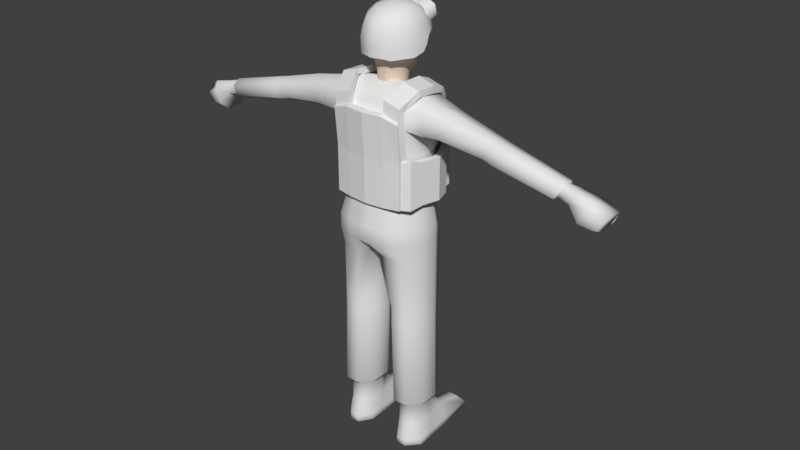 # Source: man.2.blend  (saved by Blender 2.78.0; exported with 4.5.12 LTS)
import bpy
from mathutils import Matrix  # noqa: F401  (used for matrix-valued properties, if any)

bpy.ops.wm.read_factory_settings(use_empty=True)
scene = bpy.context.scene
scene.name = 'Scene'

# ---- collections
col_collection_1 = bpy.data.collections.new('Collection 1'); scene.collection.children.link(col_collection_1)

# ---- materials (node trees are filled in below, after node groups)
mat_face = bpy.data.materials.new('face')
mat_face.alpha_threshold = 0.0
mat_face.use_transparent_shadow = False
mat_face.diffuse_color = (0.8, 0.6461, 0.5131, 1.0)
mat_face.roughness = 0.5

# ---- material node trees

# ---- world
world_world = bpy.data.worlds.new('World'); scene.world = world_world
world_world.color = (0.05088, 0.05088, 0.05088)
world_world.use_sun_shadow = False
world_world.sun_shadow_jitter_overblur = 0.0
world_world.cycles.sampling_method = 'MANUAL'

# ---- meshes
me_sphere_001 = bpy.data.meshes.new('Sphere.001')
me_sphere_001.from_pydata([(0.002978, 0.9096, 0.2478), (0.002978, 0.0, 0.7763), (0.002978, -0.2817, 0.7358), (0.002978, -0.5406, 0.6685), (0.002978, -0.7969, 0.4873), (0.002978, -0.9324, 0.2478), (0.002978, -0.9898, -0.02526), (-0.1452, -0.2279, 0.7358), (-0.2814, -0.4374, 0.6672), (-0.3883, -0.6526, 0.4873), (-0.4246, -0.7587, 0.2478), (-0.4668, -0.8008, -0.02526), (-0.2368, -0.08706, 0.7358), (-0.4571, -0.1671, 0.6648), (-0.634, -0.2747, 0.4873), (-0.7203, -0.3039, 0.2478), (-0.7885, -0.3059, -0.02526), (-0.2368, 0.08706, 0.7358), (-0.4571, 0.1671, 0.6648), (-0.6344, 0.2335, 0.4873), (-0.7203, 0.2811, 0.2478), (-0.7892, 0.2664, -0.01922), (-0.1452, 0.2279, 0.7358), (-0.2814, 0.4374, 0.6175), (-0.3945, 0.6114, 0.4812), (-0.4754, 0.7359, 0.2478), (-0.5167, 0.76, -0.03313), (0.002978, 0.2817, 0.7358), (0.002978, 0.5406, 0.6175), (0.002978, 0.7557, 0.4821), (0.002978, 0.9497, -0.02526), (-0.00048, -0.9966, -0.3892), (-0.4668, -0.8008, -0.4425), (-0.7885, -0.3059, -0.4425), (-0.7985, 0.166, -0.2397), (-0.6448, 0.2636, -0.004367), (-0.4931, 0.6137, -0.01667), (0.002978, 0.7793, -0.02526), (-0.6693, 0.1526, -0.217), (-0.7813, 0.0641, -0.4013), (-0.6537, 0.02831, -0.4282), (-0.6591, -0.3207, -0.4799), (-0.1987, -0.7237, 0.4873), (-0.1413, -0.4883, 0.6663), (-0.2297, -0.8443, 0.2478), (-0.0722, -0.2544, 0.7358), (-0.2548, -0.8939, -0.02526), (-0.2513, -0.9024, -0.4024), (-0.7885, -0.3059, -0.2217), (-0.2548, -0.8979, -0.2039), (0.001342, -0.9928, -0.1808), (-0.4668, -0.8008, -0.2187), (-0.3823, -0.7294, -0.4746), (-0.2016, -0.8065, -0.4484), (0.004586, -0.9036, -0.4308), (-0.5984, 0.1747, 0.2306), (-0.577, 0.0602, 0.2175), (-0.5824, -0.2857, 0.2285), (-0.3056, -0.6937, 0.2474), (-0.1524, -0.7718, 0.2532), (-0.000308, -0.8696, 0.2592), (-0.6185, 0.2646, 0.2453), (-0.4409, 0.6028, 0.2284), (0.002557, 0.7914, 0.2199), (-0.5518, 0.6292, 0.1889), (-0.5332, 0.4361, 0.4246), (-0.5481, 0.8889, 0.2541), (-0.5387, 0.8227, 0.5397), (-0.008777, 0.6293, 0.1886), (-0.008777, 0.5404, 0.5418), (-0.01192, 0.9563, 0.2711), (-0.01293, 0.8725, 0.6254), (-0.2657, 0.9402, 0.1961), (-0.4444, 0.9177, 0.1904), (-0.3823, 0.8261, 0.6136), (-0.2036, 0.8485, 0.6193), (-0.447, 0.6461, 0.1221), (-0.2659, 0.6461, 0.1221), (-0.2018, 0.5404, 0.5418), (-0.377, 0.4996, 0.5156)], [], [(42, 43, 8, 9), (44, 42, 9, 10), (2, 1, 7, 45), (46, 44, 10, 11), (43, 45, 7, 8), (10, 9, 14, 15), (7, 1, 12), (11, 10, 15, 16), (8, 7, 12, 13), (9, 8, 13, 14), (12, 1, 17), (16, 15, 20, 21), (13, 12, 17, 18), (14, 13, 18, 19), (15, 14, 19, 20), (18, 17, 22, 23), (19, 18, 23, 24), (20, 19, 24, 25), (17, 1, 22), (21, 20, 25, 26), (24, 23, 28, 29), (25, 24, 29, 0), (22, 1, 27), (26, 25, 0, 30), (23, 22, 27, 28), (21, 35, 38, 34), (11, 16, 48, 51), (46, 11, 51, 49), (26, 30, 37, 36), (21, 26, 36, 35), (34, 38, 40, 39), (39, 40, 41, 33), (6, 46, 49, 50), (3, 2, 45, 43), (6, 5, 44, 46), (5, 4, 42, 44), (4, 3, 43, 42), (16, 21, 34, 48), (50, 49, 47, 31), (51, 48, 33, 32), (49, 51, 32, 47), (34, 39, 33, 48), (32, 33, 41, 52), (47, 32, 52, 53), (31, 47, 53, 54), (37, 36, 62, 63), (40, 38, 55, 56), (52, 41, 57, 58), (38, 35, 61, 55), (54, 53, 59, 60), (41, 40, 56, 57), (53, 52, 58, 59), (35, 61, 62, 36), (61, 62, 63, 60, 59, 58, 57, 56, 55), (64, 65, 67, 66), (72, 75, 71, 70), (76, 79, 65, 64), (72, 70, 68, 77), (74, 67, 65, 79), (71, 75, 78, 69), (75, 74, 79, 78), (66, 73, 76, 64), (73, 72, 77, 76), (68, 69, 78, 77), (77, 78, 79, 76), (66, 67, 74, 73), (73, 74, 75, 72)])
me_sphere_001.polygons.foreach_set('use_smooth', [1, 1, 1, 1, 1, 1, 1, 1, 1, 1, 1, 1, 1, 1, 1, 1, 1, 1, 1, 1, 1, 1, 1, 1, 1, 1, 1, 1, 1, 1, 1, 1, 1, 1, 1, 1, 1, 1, 1, 1, 1, 1, 1, 1, 1, 1, 1, 1, 1, 1, 1, 1, 1, 0, 1, 0, 0, 1, 1, 1, 1, 1, 1, 0, 0, 0, 0])
_k = set([(21, 26), (21, 34), (26, 30), (31, 47), (32, 33), (32, 47), (33, 39), (34, 39)])
me_sphere_001.attributes.new('sharp_edge', 'BOOLEAN', 'EDGE').data.foreach_set('value', [ (min(e.vertices), max(e.vertices)) in _k for e in me_sphere_001.edges])
_k = {(21, 26): 0.89804, (26, 30): 0.89804, (31, 47): 0.89804, (32, 33): 0.89804, (21, 34): 0.89804, (34, 39): 0.89804, (32, 47): 0.89804, (33, 39): 0.89804}
me_sphere_001.attributes.new('crease_edge', 'FLOAT', 'EDGE').data.foreach_set('value', [_k.get((min(e.vertices), max(e.vertices)), 0.0) for e in me_sphere_001.edges])
me_sphere_001.use_remesh_preserve_volume = False
me_sphere_001.use_remesh_preserve_attributes = False
me_sphere_001.use_mirror_vertex_groups = False
me_sphere_001.update()
me_cube_002 = bpy.data.meshes.new('Cube.002')
me_cube_002.from_pydata([(0.03128, 1.726, -0.01033), (0.03128, 1.072, -1.823), (0.03128, 1.072, -0.04949), (0.03128, -1.007, -1.823), (0.03128, -1.007, 0.6268), (-0.3379, -1.007, -1.823), (-0.3379, -1.007, 0.6562), (-0.8282, -0.5361, -1.823), (-0.8282, -0.5361, 0.6562), (-0.9394, 0.1862, -1.823), (-0.9394, 0.1862, 0.3169), (-0.6194, 0.8213, -1.823), (-0.6194, 0.8213, 0.1334), (0.03128, -1.345, 1.062), (-0.8513, -1.237, 1.062), (-1.232, -0.5387, 0.9646), (-1.285, 0.3559, 0.9184), (-0.9106, 1.362, 0.04834), (0.03128, 2.205, 0.1203), (-0.6513, 1.747, 0.179), (-1.338, 0.593, 1.049), (-1.324, -0.04424, 1.668), (-1.468, 0.2006, 1.813), (-1.461, -0.0665, 2.976), (-1.394, 0.3265, 2.984), (-0.8494, -0.07675, 3.875), (-0.9004, 0.6051, 3.83), (0.03128, -1.741, 1.57), (-0.8513, -1.504, 1.57), (-1.393, -0.6702, 1.715), (0.03128, -1.719, 3.083), (-0.8513, -1.53, 3.083), (-1.354, -0.6924, 2.986), (-1.249, 1.381, 1.685), (0.02763, 2.04, 1.3), (-1.177, 1.383, 2.732), (0.03128, 1.922, 2.601), (-0.9146, 1.137, 3.415), (0.03128, 1.491, 3.432), (-0.81, -0.7947, 3.866), (-0.5358, -1.296, 3.64), (0.03128, -1.293, 3.65), (-1.43, 0.3371, 2.427), (-1.396, -0.05587, 2.354), (-0.847, -1.663, 2.34), (0.03561, -1.877, 2.34), (-1.373, -0.6818, 2.381), (-1.164, 1.239, 2.342), (0.02763, 1.909, 2.184), (0.03128, 0.6482, 3.985), (0.03128, -0.03367, 4.029), (0.03128, -0.7516, 4.02), (-0.4396, 1.544, 0.019), (-0.41, -1.291, 1.062), (-0.1533, -1.007, -1.823), (-0.1533, -1.007, 0.6415), (-0.294, 0.9467, -1.823), (-0.294, 0.9467, -0.04949), (-0.3778, 2.022, 0.1497), (-0.41, -1.623, 1.57), (-0.41, -1.624, 3.083), (-0.3772, 1.896, 1.361), (-0.5728, 1.68, 2.667), (-0.4417, 1.382, 3.423), (-0.3222, -1.296, 3.64), (-0.1184, 1.883, 2.208), (-0.4057, -1.77, 2.34), (-0.3502, -0.05913, 4.01), (-0.3756, 0.6227, 3.965), (-0.3304, -0.777, 4.001), (-0.02242, 2.265, 1.417), (-0.1614, 2.207, 1.434), (-0.8798, 1.529, 2.7), (-0.5182, 1.643, 2.099), (-1.471, 0.3907, 1.443), (-1.305, 0.1496, 1.305), (-0.8513, -1.375, 1.324), (0.03128, -1.549, 1.324), (-1.315, -0.6065, 1.351), (-0.9743, 1.553, 0.9553), (0.0294, 2.075, 0.7284), (-0.3267, 1.907, 0.7743), (-0.41, -1.462, 1.324)], [], [(55, 4, 13, 53), (10, 8, 15, 16), (54, 55, 6, 5), (5, 6, 8, 7), (8, 6, 14, 15), (7, 8, 10, 9), (57, 12, 17, 52), (12, 10, 16, 17), (9, 10, 12, 11), (56, 57, 2, 1), (52, 17, 19, 58), (20, 19, 17, 16), (74, 75, 21, 22), (42, 43, 23, 24), (24, 23, 25, 26), (82, 77, 27, 59), (78, 76, 28, 29), (66, 45, 30, 60), (46, 44, 31, 32), (79, 74, 22, 33), (81, 79, 33, 61), (47, 33, 22, 42), (65, 73, 72, 62), (37, 35, 24, 26), (62, 72, 35, 37, 63), (78, 75, 16, 15), (43, 21, 29, 46), (25, 23, 32, 39), (40, 39, 32, 31), (64, 40, 31, 60), (23, 43, 46, 32), (47, 73, 61, 33), (35, 47, 42, 24), (29, 28, 44, 46), (59, 27, 45, 66), (22, 21, 43, 42), (63, 37, 26, 68), (68, 26, 25, 67), (67, 25, 39, 69), (64, 69, 39, 40), (41, 51, 69, 64), (50, 67, 69, 51), (49, 68, 67, 50), (38, 63, 68, 49), (28, 59, 66, 44), (65, 48, 70, 71), (41, 64, 60, 30), (36, 62, 63, 38), (48, 65, 62, 36), (80, 81, 61, 34), (44, 66, 60, 31), (76, 82, 59, 28), (0, 52, 58, 18), (11, 12, 57, 56), (2, 57, 52, 0), (3, 4, 55, 54), (6, 55, 53, 14), (34, 61, 71, 70), (72, 73, 47, 35), (65, 71, 61), (61, 73, 65), (14, 53, 82, 76), (18, 58, 81, 80), (29, 21, 75, 78), (58, 19, 79, 81), (19, 20, 74, 79), (15, 14, 76, 78), (53, 13, 77, 82), (20, 16, 75, 74)])
me_cube_002.polygons.foreach_set('use_smooth', [True] * 69)
_k = {(70, 71): 0.58431, (34, 61): 1.0}
me_cube_002.attributes.new('crease_edge', 'FLOAT', 'EDGE').data.foreach_set('value', [_k.get((min(e.vertices), max(e.vertices)), 0.0) for e in me_cube_002.edges])
me_cube_002.materials.append(mat_face)
me_cube_002.use_remesh_preserve_volume = False
me_cube_002.use_remesh_preserve_attributes = False
me_cube_002.use_mirror_vertex_groups = False
me_cube_002.update()
me_cube_001 = bpy.data.meshes.new('Cube.001')
me_cube_001.from_pydata([(-1.833, -1.544, -0.3965), (-1.833, -2.078, 1.344), (-1.833, 0.4481, -0.3172), (-1.833, -0.08555, 1.394), (-0.9017, 0.4481, -0.3172), (-0.9017, -0.1734, 1.675), (-0.9017, -1.544, -0.367), (-0.9017, -2.166, 1.625), (-1.833, -1.996, 1.08), (-1.833, -0.00335, 1.13), (-0.9017, -1.996, 1.08), (-0.9017, -0.00335, 1.13), (-0.0004786, 0.4481, -0.3172), (-0.0004784, -0.1734, 1.675), (-0.0004784, -1.544, -0.367), (-0.0004786, -2.166, 1.625), (-0.0004785, -0.00335, 1.13), (-0.0004785, -1.996, 1.08), (-1.833, -0.5136, -0.3965), (-1.833, -1.047, 1.37), (-0.9017, -1.135, 1.651), (-2.56, -3.827, -0.5509), (-1.833, -0.9651, 1.106), (-0.0004785, -0.5136, -0.3412), (-0.0004785, -1.135, 1.651), (-1.132, -3.041, 2.302), (-2.063, -2.953, 2.02), (-1.131, -2.238, 2.471), (-2.062, -2.151, 2.189), (-1.284, -4.108, 2.716), (-2.215, -4.021, 2.434), (-1.303, -3.64, 2.958), (-2.234, -3.552, 2.677), (-1.384, -6.789, 2.9), (-2.315, -6.701, 2.618), (-1.415, -6.73, 3.307), (-2.345, -6.642, 3.025), (-1.476, -10.75, 3.044), (-2.407, -10.67, 2.763), (-1.461, -11.05, 3.354), (-2.392, -10.97, 3.072), (-1.125, -13.43, 2.473), (-2.056, -13.35, 2.192), (-1.063, -14.54, 2.628), (-1.994, -14.46, 2.347), (-1.125, -13.64, 1.811), (-2.056, -13.55, 1.529), (-1.063, -14.75, 1.965), (-1.994, -14.66, 1.684), (-1.125, -12.97, -0.2238), (-2.082, -12.88, -0.3965), (-1.994, -14.0, -0.4375), (-0.01347, -15.17, 1.965), (-0.01347, -14.06, 1.811), (-0.01347, -14.5, -0.06892), (-0.01347, -13.39, -0.2238), (-1.833, -0.5136, -3.033), (-1.833, -1.544, -3.059), (-0.9017, 0.4481, -3.51), (-1.833, 0.4481, -3.009), (-0.0004786, 0.4481, -3.51), (-0.9017, -1.544, -3.56), (-0.9017, -0.5136, -3.534), (-0.0004784, -1.544, -3.56), (-0.0004785, -0.5136, -3.534), (-2.196, -4.476, -0.5509), (-2.56, -3.827, -2.84), (-2.196, -4.476, -2.888), (-2.82, -6.946, -0.5509), (-2.459, -7.058, -0.5509), (-2.82, -6.946, -2.872), (-2.458, -7.058, -2.919), (-2.557, -10.43, -0.5509), (-2.196, -10.54, -0.5509), (-2.557, -10.43, -2.872), (-2.195, -10.54, -2.919), (-1.125, -13.64, -3.173), (-2.082, -12.88, -3.022), (-1.063, -14.08, -3.018), (-1.994, -14.0, -2.969), (-0.01347, -14.5, -3.018), (-0.01347, -14.06, -3.173), (-2.036, -14.0, -0.4375), (-2.036, -14.0, -2.969), (-2.374, -12.88, -0.3965), (-2.374, -12.88, -3.022), (-2.016, -14.97, 1.579), (-1.085, -15.54, 1.861), (-1.994, -14.41, -0.4375), (-1.994, -14.41, -2.969), (-1.086, -15.05, -0.5055), (0.001859, -15.47, -0.5055), (0.002861, -15.96, 1.861), (-1.063, -14.97, -3.018), (-0.01347, -15.39, -3.018)], [], [(22, 19, 3, 9), (10, 7, 1, 8), (20, 19, 28, 27), (24, 20, 7, 15), (6, 0, 57, 61), (17, 15, 7, 10), (9, 3, 5, 11), (2, 9, 11, 4), (14, 17, 10, 6), (6, 10, 8, 0), (18, 22, 9, 2), (4, 11, 16, 12), (11, 5, 13, 16), (14, 6, 61, 63), (12, 23, 64, 60), (0, 8, 22, 18), (23, 14, 63, 64), (13, 5, 20, 24), (5, 3, 19, 20), (8, 1, 19, 22), (28, 26, 30, 32), (1, 7, 25, 26), (7, 20, 27, 25), (19, 1, 26, 28), (30, 29, 33, 34), (26, 25, 29, 30), (27, 28, 32, 31), (25, 27, 31, 29), (35, 36, 40, 39), (31, 32, 36, 35), (29, 31, 35, 33), (32, 30, 34, 36), (40, 38, 42, 44), (33, 35, 39, 37), (36, 34, 38, 40), (34, 33, 37, 38), (44, 42, 46, 48), (38, 37, 41, 42), (39, 40, 44, 43), (37, 39, 43, 41), (46, 45, 49, 50), (42, 41, 45, 46), (43, 44, 48, 47), (41, 43, 47, 45), (49, 55, 81, 76), (48, 51, 88, 86), (47, 48, 86, 87), (48, 46, 50, 51), (53, 52, 54, 55), (45, 47, 52, 53), (49, 45, 53, 55), (51, 79, 89, 88), (56, 62, 61, 57), (59, 58, 62, 56), (4, 12, 60, 58), (2, 4, 58, 59), (57, 0, 65, 67), (18, 2, 59, 56), (67, 65, 69, 71), (18, 56, 66, 21), (0, 18, 21, 65), (56, 57, 67, 66), (68, 70, 74, 72), (65, 21, 68, 69), (21, 66, 70, 68), (66, 67, 71, 70), (70, 71, 75, 74), (71, 69, 73, 75), (69, 68, 72, 73), (78, 79, 77, 76), (78, 76, 81, 80), (52, 47, 87, 92), (50, 49, 76, 77), (55, 54, 80, 81), (77, 79, 83, 85), (83, 82, 84, 85), (79, 51, 82, 83), (75, 73, 50, 77), (51, 50, 84, 82), (73, 72, 84, 50), (74, 85, 84, 72), (75, 77, 85, 74), (87, 86, 88, 90), (90, 88, 89, 93), (87, 90, 91, 92), (91, 90, 93, 94), (79, 78, 93, 89), (80, 54, 91, 94), (54, 52, 92, 91), (78, 80, 94, 93), (64, 63, 61, 62, 58, 60)])
me_cube_001.use_remesh_preserve_volume = False
me_cube_001.use_remesh_preserve_attributes = False
me_cube_001.use_mirror_vertex_groups = False
me_cube_001.update()
me_cube = bpy.data.meshes.new('Cube')
me_cube.from_pydata([(-1.83, -0.8448, 1.538), (-1.71, -0.8448, 3.995), (-1.99, 0.9912, 1.538), (-1.87, 0.9912, 3.995), (-1.14, -0.8448, 1.538), (-1.02, -0.8448, 3.995), (-0.9801, 0.9912, 1.538), (-0.8603, 0.9912, 3.995), (-2.382, 0.3807, 1.538), (-2.382, -0.2859, 1.538), (-2.263, -0.2859, 3.995), (-2.263, 0.3807, 3.995), (-0.5872, -0.2859, 1.538), (-0.5872, 0.3807, 1.538), (-0.4674, 0.3807, 3.995), (-0.4674, -0.2859, 3.995), (-2.263, 0.3807, 4.483), (-1.87, 0.9912, 4.483), (-0.8603, 0.9912, 4.483), (-0.4674, -0.2859, 4.483), (-1.02, -0.8448, 4.483), (-1.71, -0.8448, 4.483), (-2.263, -0.2859, 4.483), (-0.4674, 0.3807, 4.483), (-2.226, 0.4128, 5.939), (-1.794, 1.084, 5.939), (-0.7975, 1.084, 5.939), (-0.2511, -0.8431, 5.939), (-0.8592, -0.9355, 5.939), (-1.618, -0.9355, 5.939), (-2.226, -0.3206, 5.939), (-0.2511, 0.4128, 5.939), (-1.643, 1.084, 6.866), (-2.226, 0.4128, 6.866), (-2.226, 0.4128, 6.418), (-1.794, 1.084, 6.418), (-0.8474, 1.084, 6.418), (-0.2511, -1.385, 6.418), (-0.8592, -1.332, 6.418), (-1.618, -1.115, 6.418), (-2.226, -0.3206, 6.418), (-0.2511, 0.9113, 6.418), (0.02796, -0.8431, 6.025), (0.02796, 0.4128, 6.025), (0.02796, -1.418, 6.418), (0.02796, 0.9113, 6.418), (-0.8474, 1.084, 6.866), (-0.2511, -1.385, 6.866), (-0.8592, -1.332, 6.866), (-1.618, -1.115, 6.866), (-2.226, -0.3206, 6.866), (-0.2511, 1.107, 6.866), (0.02796, -1.418, 6.866), (0.02796, 1.107, 6.866), (-1.483, 1.165, 7.438), (-2.036, 0.4128, 7.438), (-0.7801, 1.165, 7.438), (-0.2149, -1.186, 7.438), (-0.7912, -1.133, 7.438), (-1.46, -0.9157, 7.438), (-2.036, -0.1214, 7.438), (-0.2149, 1.187, 7.438), (0.02796, -1.218, 7.438), (0.02796, 1.187, 7.438), (-1.483, 1.297, 8.798), (-2.036, 0.4128, 8.798), (-0.7801, 1.297, 8.798), (-0.2149, -1.186, 8.798), (-0.7912, -1.133, 8.798), (-1.46, -0.9157, 8.798), (-2.036, -0.1214, 8.798), (-0.2149, 1.319, 8.798), (0.02796, -1.218, 8.798), (0.02796, 1.319, 8.798), (-1.914, 1.216, 9.613), (-2.309, 0.4369, 9.274), (-0.7801, 1.216, 9.613), (-0.2149, -1.186, 9.613), (-0.7912, -1.133, 9.613), (-1.891, -0.9157, 9.613), (-2.309, -0.09737, 9.274), (-0.2149, 1.239, 9.613), (0.02796, -1.218, 9.613), (0.02796, 1.239, 9.613), (-1.75, 0.823, 10.23), (-0.6161, 0.823, 10.35), (-0.1983, 0.8456, 10.35), (0.02796, 0.8456, 10.35), (-1.624, -0.289, 10.47), (-0.8132, -0.289, 10.59), (-0.248, -0.2665, 10.59), (0.02796, -0.2665, 10.59), (-1.616, -0.9564, 10.18), (-0.8049, -0.9564, 10.18), (-0.2397, -0.9339, 10.18), (0.02796, -0.9339, 10.18), (-0.2149, 1.187, 8.171), (-0.7801, 1.165, 8.171), (-1.483, 1.165, 8.171), (-2.036, 0.4128, 8.171), (-2.036, -0.1214, 8.171), (-0.2149, -1.186, 8.171), (0.02796, -1.218, 8.171), (-0.7912, -1.133, 8.171), (-1.46, -0.9157, 8.171), (0.02796, 1.187, 8.171), (-3.433, 0.7562, 9.574), (-3.232, 0.273, 9.357), (-3.417, -0.7361, 9.579), (-3.232, -0.1256, 9.357), (-3.681, 0.4627, 10.02), (-3.734, -0.2686, 10.2), (-3.562, -0.7665, 10.01), (-2.731, 0.9688, 9.592), (-2.805, 0.3487, 9.319), (-2.789, 0.6292, 10.12), (-2.805, -0.1125, 9.319), (-2.759, -0.278, 10.32), (-2.712, -0.8191, 9.595), (-2.663, -0.8543, 10.09), (-5.484, 0.6063, 9.374), (-5.327, 0.2299, 9.206), (-5.472, -0.5562, 9.379), (-5.327, -0.08062, 9.206), (-5.677, 0.3777, 9.719), (-5.718, -0.192, 9.861), (-5.584, -0.5799, 9.716), (-1.727, -0.5758, 1.382), (-1.84, 0.7146, 1.382), (-1.242, -0.5758, 1.382), (-1.13, 0.7146, 1.382), (-2.116, 0.2855, 1.382), (-2.116, -0.183, 1.382), (-0.854, -0.183, 1.382), (-0.854, 0.2855, 1.382), (-1.727, -0.6126, 0.7922), (-1.941, 1.224, 0.7922), (-1.242, -0.6126, 0.7922), (-1.143, 1.224, 0.7922), (-2.116, 0.3697, 0.7922), (-2.116, -0.2193, 0.7922), (-0.854, -0.2193, 0.7922), (-0.854, 0.3697, 0.7922), (-1.246, 2.293, 0.5923), (-1.876, 2.293, 0.5923), (-1.094, 2.667, 0.2782), (-2.037, 2.667, 0.2782), (-1.242, -0.7634, 0.2782), (-1.727, -0.7634, 0.2782), (-2.212, 0.3524, 0.2782), (-2.139, 1.206, 0.2782), (-0.9057, 1.224, 0.2782), (-0.8393, 0.3032, 0.2782), (-2.261, -0.3057, 0.2782), (-0.8393, -0.2858, 0.2782), (-1.094, 2.667, 0.09674), (-2.025, 2.667, 0.09674), (-1.242, -0.7634, 0.09674), (-1.727, -0.7634, 0.09674), (-2.212, 0.3524, 0.09674), (-2.139, 1.206, 0.09674), (-0.9057, 1.224, 0.09674), (-0.8393, 0.3032, 0.09674), (-2.261, -0.3057, 0.09674), (-0.8393, -0.2858, 0.09674), (-8.808, 0.4678, 8.957), (-8.711, 0.1391, 8.821), (-8.81, -0.5478, 8.962), (-8.712, -0.1335, 8.822), (-9.005, 0.2681, 9.235), (-9.086, -0.2294, 9.35), (-9.003, -0.5681, 9.232), (-6.067, -0.5965, 9.295), (-6.18, -0.6202, 9.632), (-6.314, -0.2323, 9.777), (-6.273, 0.3374, 9.635), (-6.079, 0.566, 9.29), (-5.923, 0.1896, 9.122), (-5.923, -0.1209, 9.122), (-8.965, 0.2155, 9.014), (-8.872, 0.04715, 8.942), (-8.944, -0.4734, 9.022), (-8.871, -0.1653, 8.917), (-9.094, 0.1701, 9.211), (-9.157, -0.2191, 9.301), (-9.092, -0.4841, 9.209), (-9.405, -0.1836, 8.831), (-9.392, 0.2678, 8.835), (-9.478, -0.4917, 8.936), (-9.502, 0.2994, 8.932), (-9.619, 0.3471, 9.112), (-9.691, -0.2374, 9.215), (-9.626, -0.5024, 9.123), (-9.807, -0.2786, 8.356), (-9.809, 0.3101, 8.406), (-9.958, -0.5719, 8.572), (-10.03, 0.3752, 8.608), (-10.28, 0.4734, 8.978), (-10.4, -0.3895, 9.148), (-10.26, -0.5941, 8.958), (-10.71, -0.08253, 8.362), (-10.7, 0.4658, 8.37), (-10.8, -0.4784, 8.497), (-10.84, 0.5064, 8.496), (-10.99, 0.5676, 8.727), (-11.08, -0.1517, 8.856), (-10.99, -0.4922, 8.738)], [], [(8, 11, 3, 2), (2, 3, 7, 6), (12, 15, 5, 4), (4, 5, 1, 0), (4, 0, 127, 129), (11, 10, 22, 16), (5, 15, 19, 20), (15, 14, 23, 19), (8, 2, 128, 131), (12, 4, 129, 133), (6, 7, 14, 13), (13, 14, 15, 12), (0, 1, 10, 9), (9, 10, 11, 8), (19, 23, 31, 27), (17, 16, 24, 25), (20, 19, 27, 28), (3, 11, 16, 17), (1, 5, 20, 21), (14, 7, 18, 23), (7, 3, 17, 18), (10, 1, 21, 22), (28, 27, 37, 38), (30, 29, 39, 40), (31, 26, 36, 41), (16, 22, 30, 24), (21, 20, 28, 29), (18, 17, 25, 26), (23, 18, 26, 31), (22, 21, 29, 30), (39, 38, 48, 49), (40, 39, 49, 50), (41, 36, 46, 51), (35, 34, 33, 32), (25, 24, 34, 35), (38, 37, 47, 48), (24, 30, 40, 34), (29, 28, 38, 39), (26, 25, 35, 36), (27, 31, 43, 42), (31, 41, 45, 43), (37, 27, 42, 44), (45, 41, 51, 53), (36, 35, 32, 46), (34, 40, 50, 33), (37, 44, 52, 47), (53, 51, 61, 63), (49, 48, 58, 59), (51, 46, 56, 61), (46, 32, 54, 56), (33, 50, 60, 55), (32, 33, 55, 54), (48, 47, 57, 58), (47, 52, 62, 57), (50, 49, 59, 60), (96, 97, 66, 71), (98, 99, 65, 64), (97, 98, 64, 66), (99, 100, 70, 65), (101, 102, 72, 67), (103, 101, 67, 68), (100, 104, 69, 70), (105, 96, 71, 73), (104, 103, 68, 69), (67, 72, 82, 77), (68, 67, 77, 78), (70, 69, 79, 80), (73, 71, 81, 83), (69, 68, 78, 79), (71, 66, 76, 81), (64, 65, 75, 74), (66, 64, 74, 76), (65, 70, 80, 75), (83, 81, 86, 87), (76, 74, 84, 85), (81, 76, 85, 86), (87, 86, 90, 91), (85, 84, 88, 89), (86, 85, 89, 90), (91, 90, 94, 95), (89, 88, 92, 93), (90, 89, 93, 94), (78, 93, 92, 79), (77, 94, 93, 78), (77, 82, 95, 94), (59, 58, 103, 104), (63, 61, 96, 105), (60, 59, 104, 100), (58, 57, 101, 103), (57, 62, 102, 101), (55, 60, 100, 99), (56, 54, 98, 97), (54, 55, 99, 98), (61, 56, 97, 96), (113, 114, 107, 106), (115, 113, 106, 110), (114, 116, 109, 107), (117, 115, 110, 111), (118, 119, 112, 108), (119, 117, 111, 112), (116, 118, 108, 109), (80, 79, 118, 116), (92, 88, 117, 119), (79, 92, 119, 118), (88, 84, 115, 117), (75, 80, 116, 114), (84, 74, 113, 115), (74, 75, 114, 113), (109, 108, 122, 123), (108, 112, 126, 122), (111, 110, 124, 125), (106, 107, 121, 120), (107, 109, 123, 121), (112, 111, 125, 126), (110, 106, 120, 124), (13, 12, 133, 134), (2, 6, 130, 128), (9, 8, 131, 132), (0, 9, 132, 127), (6, 13, 134, 130), (134, 133, 141, 142), (132, 131, 139, 140), (127, 132, 140, 135), (129, 127, 135, 137), (133, 129, 137, 141), (131, 128, 136, 139), (128, 130, 138, 136), (130, 134, 142, 138), (144, 143, 145, 146), (136, 138, 143, 144), (137, 135, 148, 147), (138, 142, 152, 151), (139, 136, 150, 149), (146, 150, 136, 144), (140, 139, 149, 153), (135, 140, 153, 148), (154, 152, 142, 141), (147, 154, 141, 137), (143, 138, 151, 145), (145, 151, 161, 155), (148, 153, 163, 158), (153, 149, 159, 163), (150, 146, 156, 160), (149, 150, 160, 159), (152, 154, 164, 162), (154, 147, 157, 164), (151, 152, 162, 161), (146, 145, 155, 156), (147, 148, 158, 157), (155, 161, 162, 164, 157, 158, 163, 159, 160, 156), (172, 173, 171, 167), (174, 175, 169, 170), (176, 177, 166, 165), (177, 178, 168, 166), (173, 174, 170, 171), (175, 176, 165, 169), (178, 172, 167, 168), (123, 122, 172, 178), (124, 120, 176, 175), (126, 125, 174, 173), (121, 123, 178, 177), (120, 121, 177, 176), (125, 124, 175, 174), (122, 126, 173, 172), (171, 170, 184, 185), (169, 165, 179, 183), (168, 167, 181, 182), (167, 171, 185, 181), (170, 169, 183, 184), (165, 166, 180, 179), (166, 168, 182, 180), (181, 185, 192, 188), (192, 191, 198, 199), (184, 183, 190, 191), (179, 180, 187, 189), (180, 182, 186, 187), (185, 184, 191, 192), (183, 179, 189, 190), (182, 181, 188, 186), (198, 197, 204, 205), (190, 189, 196, 197), (186, 188, 195, 193), (188, 192, 199, 195), (191, 190, 197, 198), (189, 187, 194, 196), (187, 186, 193, 194), (200, 202, 206, 205, 204, 203, 201), (196, 194, 201, 203), (194, 193, 200, 201), (199, 198, 205, 206), (197, 196, 203, 204), (193, 195, 202, 200), (195, 199, 206, 202)])
me_cube.polygons.foreach_set('use_smooth', [True] * 193)
_k = set([(179, 180), (179, 183), (180, 182), (181, 182), (181, 185), (183, 184), (184, 185)])
me_cube.attributes.new('sharp_edge', 'BOOLEAN', 'EDGE').data.foreach_set('value', [ (min(e.vertices), max(e.vertices)) in _k for e in me_cube.edges])
_k = {(180, 182): 0.80784, (181, 182): 0.80784, (179, 180): 0.80784, (179, 183): 0.80784, (183, 184): 0.80784, (184, 185): 0.80784, (181, 185): 0.80784}
me_cube.attributes.new('crease_edge', 'FLOAT', 'EDGE').data.foreach_set('value', [_k.get((min(e.vertices), max(e.vertices)), 0.0) for e in me_cube.edges])
me_cube.use_remesh_preserve_volume = False
me_cube.use_remesh_preserve_attributes = False
me_cube.use_mirror_vertex_groups = False
me_cube.update()
arm_armature = bpy.data.armatures.new('Armature')  # bones are not reproduced

# ---- objects
ob_armature = bpy.data.objects.new('Armature', arm_armature)
ob_helmet = bpy.data.objects.new('helmet', me_sphere_001)
ob_head = bpy.data.objects.new('head', me_cube_002)
ob_bodyarmor = bpy.data.objects.new('bodyarmor', me_cube_001)
ob_body = bpy.data.objects.new('body', me_cube)

# ---- transforms, parenting, visibility, modifiers, constraints
ob_armature.location = (0.0, 0.0, 8.84)
ob_armature.show_in_front = True
ob_armature.lineart.crease_threshold = 0.0
ob_helmet.location = (0.04658, 0.2811, 11.65)
ob_helmet.rotation_euler = (0.04936, -0.0, 0.0)
ob_helmet.lineart.crease_threshold = 0.0
_vg = ob_helmet.vertex_groups.new(name='exterior')
_m = ob_helmet.modifiers.new('Mirror', 'MIRROR')
_m.merge_threshold = 0.08
ob_head.location = (0.02867, 0.1561, 10.66)
ob_head.scale = (0.3995, 0.3995, 0.3995)
ob_head.lineart.crease_threshold = 0.0
_m = ob_head.modifiers.new('Mirror', 'MIRROR')
_m.merge_threshold = 0.151
_m = ob_head.modifiers.new('Subsurf', 'SUBSURF')
_m.uv_smooth = 'PRESERVE_CORNERS'
_m.quality = 2
_m.show_only_control_edges = False
ob_bodyarmor.location = (0.07776, 1.19, 9.01)
ob_bodyarmor.scale = (0.5034, 0.1424, 0.5034)
ob_bodyarmor.lineart.crease_threshold = 0.0
_m = ob_bodyarmor.modifiers.new('Mirror', 'MIRROR')
_m.merge_threshold = 0.03
ob_body.location = (0.005545, 0.01637, -0.02091)
ob_body.scale = (0.5819, 0.7408, 1.0)
ob_body.lineart.crease_threshold = 0.0
_m = ob_body.modifiers.new('Mirror', 'MIRROR')
_m.merge_threshold = 0.104

# ---- collection membership
col_collection_1.objects.link(ob_armature)
col_collection_1.objects.link(ob_helmet)
col_collection_1.objects.link(ob_head)
col_collection_1.objects.link(ob_bodyarmor)
col_collection_1.objects.link(ob_body)

# ---- scene / render settings (as saved in the file)
scene.frame_start = 1; scene.frame_end = 250; scene.frame_set(0)
scene.render.engine = 'BLENDER_EEVEE_NEXT'
scene.render.resolution_percentage = 50
scene.render.dither_intensity = 0.0
scene.cycles.use_denoising = False
scene.cycles.samples = 128
scene.cycles.sampling_pattern = 'TABULATED_SOBOL'
scene.cycles.light_sampling_threshold = 0.0
scene.cycles.use_adaptive_sampling = False
scene.cycles.use_light_tree = False
scene.cycles.blur_glossy = 0.0
scene.cycles.sample_clamp_indirect = 0.0
scene.view_settings.view_transform = 'Standard'
bpy.context.view_layer.update()

# ---- added for rendering (the .blend has no active camera and no usable light): camera, sun
cam_auto = bpy.data.cameras.new('AutoCamera')
cam_auto.lens = 50.0
cam_auto.sensor_width = 36.0
cam_auto.clip_end = 1000.0
ob_auto_camera = bpy.data.objects.new('AutoCamera', cam_auto)
scene.collection.objects.link(ob_auto_camera)
ob_auto_camera.location = (16.7968, -19.6949, 19.7077)
ob_auto_camera.rotation_euler = (1.09748, -7.21219e-08, 0.694738)
scene.camera = ob_auto_camera
light_auto_sun = bpy.data.lights.new('AutoSun', 'SUN')
light_auto_sun.energy = 3.0
light_auto_sun.angle = 0.0523599
ob_auto_sun = bpy.data.objects.new('AutoSun', light_auto_sun)
scene.collection.objects.link(ob_auto_sun)
ob_auto_sun.rotation_euler = (0.872665, 0.174533, 0.523599)
bpy.context.view_layer.update()

